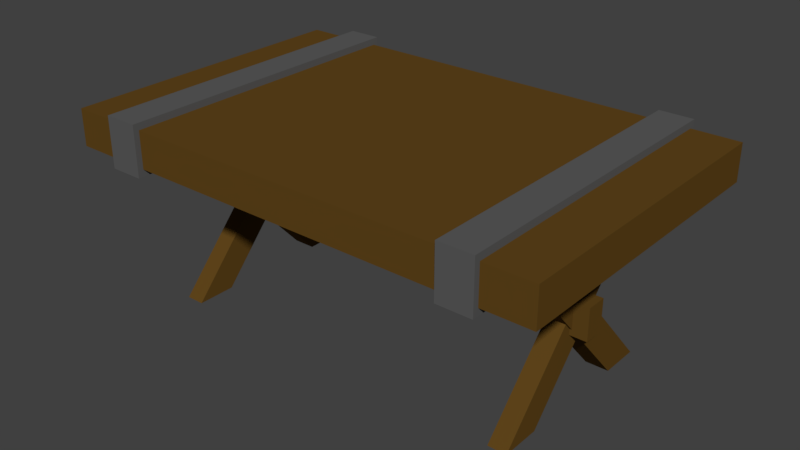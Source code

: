 # Source: Table.blend  (saved by Blender 2.79.0; exported with 4.5.12 LTS)
import bpy
from mathutils import Matrix  # noqa: F401  (used for matrix-valued properties, if any)

bpy.ops.wm.read_factory_settings(use_empty=True)
scene = bpy.context.scene
scene.name = 'Scene'

# ---- collections
col_collection_1 = bpy.data.collections.new('Collection 1'); scene.collection.children.link(col_collection_1)

# ---- materials (node trees are filled in below, after node groups)
mat_wood = bpy.data.materials.new('Wood')
mat_wood.alpha_threshold = 0.0
mat_wood.use_transparent_shadow = False
mat_wood.diffuse_color = (0.1193, 0.06117, 0.01137, 1.0)
mat_wood.roughness = 0.5
mat_wood.line_color = (0.0, 0.0, 0.0, 1.0)
mat_metal = bpy.data.materials.new('Metal')
mat_metal.alpha_threshold = 0.0
mat_metal.use_transparent_shadow = False
mat_metal.diffuse_color = (0.1065, 0.1065, 0.1065, 1.0)
mat_metal.roughness = 0.5

# ---- material node trees

# ---- world
world_world = bpy.data.worlds.new('World'); scene.world = world_world
world_world.color = (0.05088, 0.05088, 0.05088)
world_world.use_sun_shadow = False
world_world.sun_shadow_jitter_overblur = 0.0
world_world.cycles.sampling_method = 'MANUAL'

# ---- meshes
me_cube_002 = bpy.data.meshes.new('Cube.002')
me_cube_002.from_pydata([(-1.0, -1.0, -1.0), (-1.0, -1.0, 1.0), (-1.0, 1.0, -1.0), (-1.0, 1.0, 1.0), (1.0, -1.0, -1.0), (1.0, -1.0, 1.0), (1.0, 1.0, -1.0), (1.0, 1.0, 1.0)], [], [(0, 1, 3, 2), (2, 3, 7, 6), (6, 7, 5, 4), (4, 5, 1, 0), (2, 6, 4, 0), (7, 3, 1, 5)])
me_cube_002.materials.append(mat_wood)
me_cube_002.use_remesh_preserve_volume = False
me_cube_002.use_remesh_preserve_attributes = False
me_cube_002.use_mirror_vertex_groups = False
me_cube_002.update()
me_cube_001 = bpy.data.meshes.new('Cube.001')
me_cube_001.from_pydata([(-0.07725, 0.4648, -1.001), (-0.07725, -0.7878, 0.8376), (-0.07725, 0.7878, -1.001), (-0.07725, -0.4648, 0.8376), (0.111, 0.4648, -1.001), (0.111, -0.7878, 0.8376), (0.111, 0.7878, -1.001), (0.111, -0.4648, 0.8376), (-0.05923, -0.7878, -1.001), (-0.05923, 0.4652, 0.8376), (-0.05923, -0.4648, -1.001), (-0.05923, 0.7882, 0.8376), (0.09301, -0.7878, -1.001), (0.09301, 0.4652, 0.8376), (0.09301, -0.4648, -1.001), (0.09301, 0.7882, 0.8376), (-3.035, 0.4648, -1.001), (-3.035, -0.7878, 0.8376), (-3.035, 0.7878, -1.001), (-3.035, -0.4648, 0.8376), (-2.847, 0.4648, -1.001), (-2.847, -0.7878, 0.8376), (-2.847, 0.7878, -1.001), (-2.847, -0.4648, 0.8376), (-3.017, -0.7878, -1.001), (-3.017, 0.4652, 0.8376), (-3.017, -0.4648, -1.001), (-3.017, 0.7882, 0.8376), (-2.865, -0.7878, -1.001), (-2.865, 0.4652, 0.8376), (-2.865, -0.4648, -1.001), (-2.865, 0.7882, 0.8376)], [], [(0, 1, 3, 2), (2, 3, 7, 6), (6, 7, 5, 4), (4, 5, 1, 0), (2, 6, 4, 0), (7, 3, 1, 5), (8, 9, 11, 10), (10, 11, 15, 14), (14, 15, 13, 12), (12, 13, 9, 8), (10, 14, 12, 8), (15, 11, 9, 13), (16, 17, 19, 18), (18, 19, 23, 22), (22, 23, 21, 20), (20, 21, 17, 16), (18, 22, 20, 16), (23, 19, 17, 21), (24, 25, 27, 26), (26, 27, 31, 30), (30, 31, 29, 28), (28, 29, 25, 24), (26, 30, 28, 24), (31, 27, 25, 29)])
me_cube_001.materials.append(mat_wood)
me_cube_001.use_remesh_preserve_volume = False
me_cube_001.use_remesh_preserve_attributes = False
me_cube_001.use_mirror_vertex_groups = False
me_cube_001.update()
me_cube = bpy.data.meshes.new('Cube')
me_cube.from_pydata([(1.0, 1.0, -1.0), (1.0, -1.0, -1.0), (-1.0, -1.0, -1.0), (-1.0, 1.0, -1.0), (1.0, 1.0, 1.0), (1.0, -1.0, 1.0), (-1.0, -1.0, 1.0), (-1.0, 1.0, 1.0), (0.8056, 1.0, -1.0), (0.6666, 1.0, -1.0), (-0.6666, 1.0, -1.0), (-0.8056, 1.0, -1.0), (0.8056, -1.0, -1.0), (0.6666, -1.0, -1.0), (-0.6666, -1.0, -1.0), (-0.8056, -1.0, -1.0), (0.8056, 1.0, 1.0), (0.6666, 1.0, 1.0), (-0.6666, 1.0, 1.0), (-0.8056, 1.0, 1.0), (0.8056, -1.0, 1.0), (0.6666, -1.0, 1.0), (-0.6666, -1.0, 1.0), (-0.8056, -1.0, 1.0), (0.8056, 1.037, -1.371), (0.6666, 1.037, -1.371), (-0.6666, 1.037, -1.371), (-0.8056, 1.037, -1.371), (0.8056, -1.037, -1.371), (0.6666, -1.037, -1.371), (-0.6666, -1.037, -1.371), (-0.8056, -1.037, -1.371), (0.8056, 1.037, 1.371), (0.6666, 1.037, 1.371), (-0.6666, 1.037, 1.371), (-0.8056, 1.037, 1.371), (0.8056, -1.037, 1.371), (0.6666, -1.037, 1.371), (-0.6666, -1.037, 1.371), (-0.8056, -1.037, 1.371)], [], [(11, 15, 2, 3), (19, 7, 6, 23), (0, 4, 5, 1), (15, 23, 6, 2), (2, 6, 7, 3), (19, 11, 3, 7), (4, 0, 8, 16), (18, 10, 26, 34), (17, 9, 10, 18), (17, 21, 37, 33), (1, 5, 20, 12), (9, 17, 33, 25), (13, 21, 22, 14), (20, 16, 32, 36), (4, 16, 20, 5), (15, 11, 27, 31), (17, 18, 22, 21), (16, 8, 24, 32), (0, 1, 12, 8), (23, 15, 31, 39), (9, 13, 14, 10), (10, 14, 30, 26), (32, 24, 25, 33), (34, 26, 27, 35), (28, 36, 37, 29), (30, 38, 39, 31), (32, 33, 37, 36), (34, 35, 39, 38), (24, 28, 29, 25), (26, 30, 31, 27), (22, 18, 34, 38), (11, 19, 35, 27), (19, 23, 39, 35), (12, 20, 36, 28), (8, 12, 28, 24), (21, 13, 29, 37), (13, 9, 25, 29), (14, 22, 38, 30)])
me_cube.polygons.foreach_set('material_index', [0, 0, 0, 0, 0, 0, 0, 1, 0, 1, 0, 1, 0, 1, 0, 1, 0, 1, 0, 1, 0, 1, 1, 1, 1, 1, 1, 1, 1, 1, 1, 1, 1, 1, 1, 1, 1, 1])
me_cube.materials.append(mat_wood)
me_cube.materials.append(mat_metal)
me_cube.use_remesh_preserve_volume = False
me_cube.use_remesh_preserve_attributes = False
me_cube.use_mirror_vertex_groups = False
me_cube.update()

# ---- objects
ob_table_support_beam = bpy.data.objects.new('Table Support Beam', me_cube_002)
ob_table_stands = bpy.data.objects.new('Table Stands', me_cube_001)
ob_table = bpy.data.objects.new('Table', me_cube)

# ---- transforms, parenting, visibility, modifiers, constraints
ob_table_support_beam.location = (0.0, -0.0235, 0.713)
ob_table_support_beam.scale = (1.691, 0.085, 0.13)
ob_table_support_beam.lineart.crease_threshold = 0.0
ob_table_stands.location = (1.459, 0.0, 0.75)
ob_table_stands.scale = (1.0, 1.0, 0.75)
ob_table_stands.lineart.crease_threshold = 0.0
ob_table.location = (0.0, 0.0, 1.5)
ob_table.scale = (2.0, 1.25, 0.15)
ob_table.lock_rotations_4d = False
ob_table.empty_display_type = 'ARROWS'
ob_table.lineart.crease_threshold = 0.0

# ---- collection membership
col_collection_1.objects.link(ob_table_support_beam)
col_collection_1.objects.link(ob_table_stands)
col_collection_1.objects.link(ob_table)

# ---- scene / render settings (as saved in the file)
scene.frame_start = 1; scene.frame_end = 250; scene.frame_set(1)
scene.render.engine = 'BLENDER_EEVEE_NEXT'
scene.render.resolution_percentage = 50
scene.render.dither_intensity = 0.0
scene.cycles.use_denoising = False
scene.cycles.samples = 128
scene.cycles.sampling_pattern = 'TABULATED_SOBOL'
scene.cycles.use_adaptive_sampling = False
scene.cycles.use_light_tree = False
scene.cycles.blur_glossy = 0.0
scene.cycles.sample_clamp_indirect = 0.0
scene.view_settings.view_transform = 'Standard'
bpy.context.view_layer.update()

# ---- added for rendering (the .blend has no active camera and no usable light): camera, sun
cam_auto = bpy.data.cameras.new('AutoCamera')
cam_auto.lens = 50.0
cam_auto.sensor_width = 36.0
cam_auto.clip_end = 1000.0
ob_auto_camera = bpy.data.objects.new('AutoCamera', cam_auto)
scene.collection.objects.link(ob_auto_camera)
ob_auto_camera.location = (4.68401, -5.62081, 4.5995)
ob_auto_camera.rotation_euler = (1.09748, -7.21219e-08, 0.694738)
scene.camera = ob_auto_camera
light_auto_sun = bpy.data.lights.new('AutoSun', 'SUN')
light_auto_sun.energy = 3.0
light_auto_sun.angle = 0.0523599
ob_auto_sun = bpy.data.objects.new('AutoSun', light_auto_sun)
scene.collection.objects.link(ob_auto_sun)
ob_auto_sun.rotation_euler = (0.872665, 0.174533, 0.523599)
bpy.context.view_layer.update()
